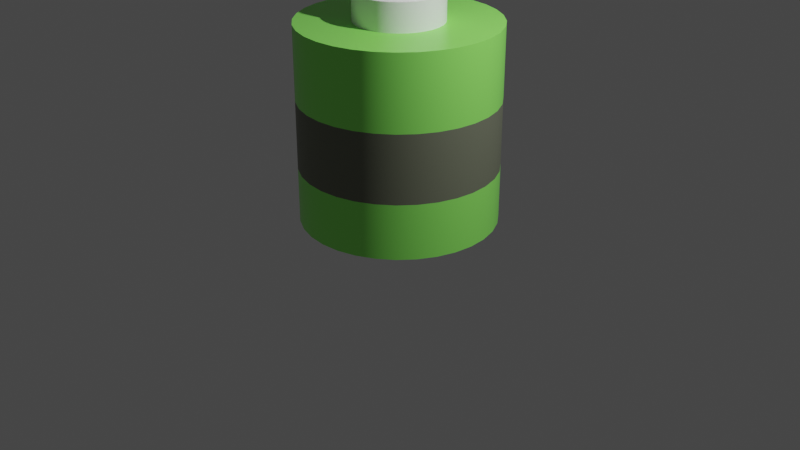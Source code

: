 # Source: Sanitizer.blend  (saved by Blender 3.3.6; exported with 4.5.12 LTS)
import bpy
from mathutils import Matrix  # noqa: F401  (used for matrix-valued properties, if any)

bpy.ops.wm.read_factory_settings(use_empty=True)
scene = bpy.context.scene
scene.name = 'Scene'

# ---- collections
col_collection = bpy.data.collections.new('Collection'); scene.collection.children.link(col_collection)

# ---- materials (node trees are filled in below, after node groups)
mat_material_001 = bpy.data.materials.new('Material.001')
mat_material_001.use_transparent_shadow = False
mat_material_002 = bpy.data.materials.new('Material.002')
mat_material_002.use_transparent_shadow = False
mat_material_003 = bpy.data.materials.new('Material.003')
mat_material_003.use_transparent_shadow = False

# ---- node groups
ng_auto_smooth = bpy.data.node_groups.new('Auto Smooth', 'GeometryNodeTree')
_s = ng_auto_smooth.interface.new_socket(name='Geometry', in_out='OUTPUT', socket_type='NodeSocketGeometry')
_s = ng_auto_smooth.interface.new_socket(name='Geometry', in_out='INPUT', socket_type='NodeSocketGeometry')
_s = ng_auto_smooth.interface.new_socket(name='Angle', in_out='INPUT', socket_type='NodeSocketFloat')
_s.subtype = 'ANGLE'
_s.min_value = 0.0
_s.max_value = 3.142
ng_auto_smooth.is_modifier = True
_N = ng_auto_smooth.nodes; _L = ng_auto_smooth.links
n0 = _N.new('NodeGroupOutput'); n0.name = 'Group Output'; n0.location = (480, -100)
n1 = _N.new('NodeGroupInput'); n1.name = 'Group Input'; n1.location = (-420, -300)
n2 = _N.new('NodeGroupInput'); n2.name = 'Group Input.001'; n2.location = (-60, -100)
n3 = _N.new('GeometryNodeSetShadeSmooth'); n3.name = 'Set Shade Smooth'; n3.location = (120, -100)
n3.domain = 'EDGE'
n4 = _N.new('GeometryNodeSetShadeSmooth'); n4.name = 'Set Shade Smooth.001'; n4.location = (300, -100)
n5 = _N.new('GeometryNodeInputMeshEdgeAngle'); n5.name = 'Edge Angle'; n5.location = (-420, -220)
n6 = _N.new('GeometryNodeInputEdgeSmooth'); n6.name = 'Is Edge Smooth'; n6.location = (-60, -160)
n7 = _N.new('GeometryNodeInputShadeSmooth'); n7.name = 'Is Face Smooth'; n7.location = (-240, -340)
n8 = _N.new('FunctionNodeBooleanMath'); n8.name = 'Boolean Math'; n8.location = (-60, -220)
n9 = _N.new('FunctionNodeCompare'); n9.name = 'Compare'; n9.location = (-240, -180)
n9.operation = 'LESS_EQUAL'
_L.new(n5.outputs[0], n9.inputs[0])
_L.new(n4.outputs[0], n0.inputs[0])
_L.new(n1.outputs[1], n9.inputs[1])
_L.new(n9.outputs[0], n8.inputs[0])
_L.new(n7.outputs[0], n8.inputs[1])
_L.new(n2.outputs[0], n3.inputs[0])
_L.new(n6.outputs[0], n3.inputs[1])
_L.new(n3.outputs[0], n4.inputs[0])
_L.new(n8.outputs[0], n3.inputs[2])
n0.is_active_output = True

# ---- material node trees
mat_material_001.use_nodes = True; mat_material_001.node_tree.nodes.clear()
_N = mat_material_001.node_tree.nodes; _L = mat_material_001.node_tree.links
n0 = _N.new('ShaderNodeBsdfPrincipled'); n0.name = 'Principled BSDF'; n0.location = (10, 300)
n0.distribution = 'GGX'
n0.subsurface_method = 'RANDOM_WALK_SKIN'
n0.inputs[0].default_value = (0.1632, 0.177, 0.1247, 1.0)
n0.inputs[3].default_value = 1.45
n0.inputs[27].default_value = (0.0, 0.0, 0.0, 1.0)
n0.inputs[28].default_value = 1.0
n1 = _N.new('ShaderNodeOutputMaterial'); n1.name = 'Material Output'; n1.location = (300, 300)
_L.new(n0.outputs[0], n1.inputs[0])
n1.is_active_output = True
mat_material_002.use_nodes = True; mat_material_002.node_tree.nodes.clear()
_N = mat_material_002.node_tree.nodes; _L = mat_material_002.node_tree.links
n0 = _N.new('ShaderNodeBsdfPrincipled'); n0.name = 'Principled BSDF'; n0.location = (10, 300)
n0.distribution = 'GGX'
n0.subsurface_method = 'RANDOM_WALK_SKIN'
n0.inputs[0].default_value = (0.3029, 1.0, 0.1481, 1.0)
n0.inputs[2].default_value = 0.3624
n0.inputs[3].default_value = 1.45
n0.inputs[27].default_value = (0.0, 0.0, 0.0, 1.0)
n0.inputs[28].default_value = 1.0
n1 = _N.new('ShaderNodeOutputMaterial'); n1.name = 'Material Output'; n1.location = (300, 300)
_L.new(n0.outputs[0], n1.inputs[0])
n1.is_active_output = True
mat_material_003.use_nodes = True; mat_material_003.node_tree.nodes.clear()
_N = mat_material_003.node_tree.nodes; _L = mat_material_003.node_tree.links
n0 = _N.new('ShaderNodeBsdfPrincipled'); n0.name = 'Principled BSDF'; n0.location = (10, 300)
n0.distribution = 'GGX'
n0.subsurface_method = 'RANDOM_WALK_SKIN'
n0.inputs[0].default_value = (1.0, 1.0, 1.0, 1.0)
n0.inputs[2].default_value = 0.3257
n0.inputs[3].default_value = 1.45
n0.inputs[27].default_value = (0.0, 0.0, 0.0, 1.0)
n0.inputs[28].default_value = 1.0
n1 = _N.new('ShaderNodeOutputMaterial'); n1.name = 'Material Output'; n1.location = (300, 300)
_L.new(n0.outputs[0], n1.inputs[0])
n1.is_active_output = True

# ---- world
world_world = bpy.data.worlds.new('World'); scene.world = world_world
world_world.use_nodes = True; world_world.node_tree.nodes.clear()
_N = world_world.node_tree.nodes; _L = world_world.node_tree.links
n0 = _N.new('ShaderNodeOutputWorld'); n0.name = 'World Output'; n0.location = (300, 300)
n1 = _N.new('ShaderNodeBackground'); n1.name = 'Background'; n1.location = (10, 300)
n1.inputs[0].default_value = (0.05088, 0.05088, 0.05088, 1.0)
_L.new(n1.outputs[0], n0.inputs[0])
n0.is_active_output = True
world_world.color = (0.05088, 0.05088, 0.05088)
world_world.use_sun_shadow = False
world_world.sun_shadow_jitter_overblur = 0.0

# ---- cameras
cam_camera = bpy.data.cameras.new('Camera')
cam_camera.clip_end = 100.0
cam_camera.ortho_scale = 7.314

# ---- lights
light_light = bpy.data.lights.new('Light', 'POINT')
light_light.transmission_factor = 0.0
light_light.energy = 1000.0
light_light.shadow_soft_size = 0.1
light_light.shadow_maximum_resolution = 0.006
light_light.use_absolute_resolution = True

# ---- meshes
me_cylinder = bpy.data.meshes.new('Cylinder')
me_cylinder.from_pydata([(0.0, 1.0, -1.0), (-7.061e-08, 0.4452, 1.0), (0.1951, 0.9808, -1.0), (0.08686, 0.4367, 1.0), (0.3827, 0.9239, -1.0), (0.1704, 0.4113, 1.0), (0.5556, 0.8315, -1.0), (0.2474, 0.3702, 1.0), (0.7071, 0.7071, -1.0), (0.3148, 0.3148, 1.0), (0.8315, 0.5556, -1.0), (0.3702, 0.2474, 1.0), (0.9239, 0.3827, -1.0), (0.4113, 0.1704, 1.0), (0.9808, 0.1951, -1.0), (0.4367, 0.08686, 1.0), (1.0, -4.371e-08, -1.0), (0.4452, -2.71e-08, 1.0), (0.9808, -0.1951, -1.0), (0.4367, -0.08686, 1.0), (0.9239, -0.3827, -1.0), (0.4113, -0.1704, 1.0), (0.8315, -0.5556, -1.0), (0.3702, -0.2474, 1.0), (0.7071, -0.7071, -1.0), (0.3148, -0.3148, 1.0), (0.5556, -0.8315, -1.0), (0.2474, -0.3702, 1.0), (0.3827, -0.9239, -1.0), (0.1704, -0.4113, 1.0), (0.1951, -0.9808, -1.0), (0.08686, -0.4367, 1.0), (-8.742e-08, -1.0, -1.0), (-5.42e-08, -0.4452, 1.0), (-0.1951, -0.9808, -1.0), (-0.08686, -0.4367, 1.0), (-0.3827, -0.9239, -1.0), (-0.1704, -0.4113, 1.0), (-0.5556, -0.8315, -1.0), (-0.2474, -0.3702, 1.0), (-0.7071, -0.7071, -1.0), (-0.3148, -0.3148, 1.0), (-0.8315, -0.5556, -1.0), (-0.3702, -0.2474, 1.0), (-0.9239, -0.3827, -1.0), (-0.4113, -0.1704, 1.0), (-0.9808, -0.1951, -1.0), (-0.4367, -0.08686, 1.0), (-1.0, 1.192e-08, -1.0), (-0.4452, 1.192e-08, 1.0), (-0.9808, 0.1951, -1.0), (-0.4367, 0.08686, 1.0), (-0.9239, 0.3827, -1.0), (-0.4113, 0.1704, 1.0), (-0.8315, 0.5556, -1.0), (-0.3702, 0.2474, 1.0), (-0.7071, 0.7071, -1.0), (-0.3148, 0.3148, 1.0), (-0.5556, 0.8315, -1.0), (-0.2474, 0.3702, 1.0), (-0.3827, 0.9239, -1.0), (-0.1704, 0.4113, 1.0), (-0.1951, 0.9808, -1.0), (-0.08686, 0.4367, 1.0), (0.1951, 0.9808, 1.0), (0.0, 1.0, 1.0), (0.3827, 0.9239, 1.0), (0.5556, 0.8315, 1.0), (0.7071, 0.7071, 1.0), (0.8315, 0.5556, 1.0), (0.9239, 0.3827, 1.0), (0.9808, 0.1951, 1.0), (1.0, -4.371e-08, 1.0), (0.9808, -0.1951, 1.0), (0.9239, -0.3827, 1.0), (0.8315, -0.5556, 1.0), (0.7071, -0.7071, 1.0), (0.5556, -0.8315, 1.0), (0.3827, -0.9239, 1.0), (0.1951, -0.9808, 1.0), (-8.742e-08, -1.0, 1.0), (-0.1951, -0.9808, 1.0), (-0.3827, -0.9239, 1.0), (-0.5556, -0.8315, 1.0), (-0.7071, -0.7071, 1.0), (-0.8315, -0.5556, 1.0), (-0.9239, -0.3827, 1.0), (-0.9808, -0.1951, 1.0), (-1.0, 1.192e-08, 1.0), (-0.9808, 0.1951, 1.0), (-0.9239, 0.3827, 1.0), (-0.8315, 0.5556, 1.0), (-0.7071, 0.7071, 1.0), (-0.5556, 0.8315, 1.0), (-0.3827, 0.9239, 1.0), (-0.1951, 0.9808, 1.0), (0.08686, 0.4367, 1.285), (-6.759e-08, 0.4452, 1.285), (0.1704, 0.4113, 1.285), (0.2474, 0.3702, 1.285), (0.3148, 0.3148, 1.285), (0.3702, 0.2474, 1.285), (0.4113, 0.1704, 1.285), (0.4367, 0.08686, 1.285), (0.4452, -2.71e-08, 1.285), (0.4367, -0.08686, 1.285), (0.4113, -0.1704, 1.285), (0.3702, -0.2474, 1.285), (0.3148, -0.3148, 1.285), (0.2474, -0.3702, 1.285), (0.1704, -0.4113, 1.285), (0.08686, -0.4367, 1.285), (-5.118e-08, -0.4452, 1.285), (-0.08686, -0.4367, 1.285), (-0.1704, -0.4113, 1.285), (-0.2474, -0.3702, 1.285), (-0.3148, -0.3148, 1.285), (-0.3702, -0.2474, 1.285), (-0.4113, -0.1704, 1.285), (-0.4367, -0.08686, 1.285), (-0.4452, 1.192e-08, 1.285), (-0.4367, 0.08686, 1.285), (-0.4113, 0.1704, 1.285), (-0.3702, 0.2474, 1.285), (-0.3148, 0.3148, 1.285), (-0.2474, 0.3702, 1.285), (-0.1704, 0.4113, 1.285), (-0.08686, 0.4367, 1.285), (0.0673, 0.3383, 1.285), (-5.342e-08, 0.345, 1.285), (0.132, 0.3187, 1.285), (0.1917, 0.2868, 1.285), (0.2439, 0.2439, 1.285), (0.2868, 0.1917, 1.285), (0.3187, 0.132, 1.285), (0.3383, 0.0673, 1.285), (0.345, -2.058e-08, 1.285), (0.3383, -0.0673, 1.285), (0.3187, -0.132, 1.285), (0.2868, -0.1917, 1.285), (0.2439, -0.2439, 1.285), (0.1917, -0.2868, 1.285), (0.132, -0.3187, 1.285), (0.0673, -0.3383, 1.285), (-4.07e-08, -0.345, 1.285), (-0.0673, -0.3383, 1.285), (-0.132, -0.3187, 1.285), (-0.1917, -0.2868, 1.285), (-0.2439, -0.2439, 1.285), (-0.2868, -0.1917, 1.285), (-0.3187, -0.132, 1.285), (-0.3383, -0.0673, 1.285), (-0.345, 9.659e-09, 1.285), (-0.3383, 0.0673, 1.285), (-0.3187, 0.132, 1.285), (-0.2868, 0.1917, 1.285), (-0.2439, 0.2439, 1.285), (-0.1917, 0.2868, 1.285), (-0.132, 0.3187, 1.285), (-0.0673, 0.3383, 1.285), (0.03397, 0.1708, 1.62), (-9.194e-08, 0.1741, 1.62), (0.06663, 0.1609, 1.62), (0.09674, 0.1448, 1.62), (0.1231, 0.1231, 1.62), (0.1448, 0.09674, 1.62), (0.1609, 0.06663, 1.62), (0.1708, 0.03397, 1.62), (0.1741, -1.036e-07, 1.62), (0.1708, -0.03397, 1.62), (0.1609, -0.06663, 1.62), (0.1448, -0.09674, 1.62), (0.1231, -0.1231, 1.62), (0.09674, -0.1448, 1.62), (0.06663, -0.1609, 1.62), (0.03397, -0.1708, 1.62), (-5.098e-08, -0.1741, 1.62), (-0.03397, -0.1708, 1.62), (-0.06663, -0.1609, 1.62), (-0.09674, -0.1448, 1.62), (-0.1231, -0.1231, 1.62), (-0.1448, -0.09674, 1.62), (-0.1609, -0.06663, 1.62), (-0.1708, -0.03397, 1.62), (-0.1741, 3.126e-09, 1.62), (-0.1708, 0.03397, 1.62), (-0.1609, 0.06663, 1.62), (-0.1448, 0.09674, 1.62), (-0.1231, 0.1231, 1.62), (-0.09674, 0.1448, 1.62), (-0.06663, 0.1609, 1.62), (-0.03397, 0.1708, 1.62), (0.05493, 0.2762, 1.62), (-4.326e-08, 0.2816, 1.62), (0.1078, 0.2601, 1.62), (0.1564, 0.2341, 1.62), (0.1991, 0.1991, 1.62), (0.2341, 0.1564, 1.62), (0.2601, 0.1078, 1.62), (0.2762, 0.05493, 1.62), (0.2816, -1.834e-08, 1.62), (0.2762, -0.05493, 1.62), (0.2601, -0.1078, 1.62), (0.2341, -0.1564, 1.62), (0.1991, -0.1991, 1.62), (0.1564, -0.2341, 1.62), (0.1078, -0.2601, 1.62), (0.05493, -0.2762, 1.62), (-3.288e-08, -0.2816, 1.62), (-0.05493, -0.2762, 1.62), (-0.1078, -0.2601, 1.62), (-0.1564, -0.2341, 1.62), (-0.1991, -0.1991, 1.62), (-0.2341, -0.1564, 1.62), (-0.2601, -0.1078, 1.62), (-0.2762, -0.05493, 1.62), (-0.2816, 6.344e-09, 1.62), (-0.2762, 0.05493, 1.62), (-0.2601, 0.1078, 1.62), (-0.2341, 0.1564, 1.62), (-0.1991, 0.1991, 1.62), (-0.1564, 0.2341, 1.62), (-0.1078, 0.2601, 1.62), (-0.05493, 0.2762, 1.62), (0.03397, 0.1708, 2.014), (-9.194e-08, 0.1741, 2.014), (0.06663, 0.1609, 2.014), (0.09674, 0.1448, 2.014), (0.1231, 0.1231, 2.014), (0.1448, 0.09674, 2.014), (0.1609, 0.06663, 2.014), (0.1708, 0.03397, 2.014), (0.1741, -1.036e-07, 2.014), (0.1708, -0.03397, 2.014), (0.1609, -0.06663, 2.014), (0.1448, -0.09674, 2.014), (0.1231, -0.1231, 2.014), (0.09674, -0.1448, 2.014), (0.06663, -0.1609, 2.014), (0.03397, -0.1708, 2.014), (-5.098e-08, -0.1741, 2.014), (-0.03397, -0.1708, 2.014), (-0.06663, -0.1609, 2.014), (-0.09674, -0.1448, 2.014), (-0.1231, -0.1231, 2.014), (-0.1448, -0.09674, 2.014), (-0.1609, -0.06663, 2.014), (-0.1708, -0.03397, 2.014), (-0.1741, 3.126e-09, 2.014), (-0.1708, 0.03397, 2.014), (-0.1609, 0.06663, 2.014), (-0.1448, 0.09674, 2.014), (-0.1231, 0.1231, 2.014), (-0.09674, 0.1448, 2.014), (-0.06663, 0.1609, 2.014), (-0.03397, 0.1708, 2.014), (0.03397, 0.1708, 2.117), (-9.194e-08, 0.1741, 2.117), (0.06663, 0.1609, 2.117), (0.09674, 0.1448, 2.117), (0.1231, 0.1231, 2.117), (0.1448, 0.09674, 2.117), (0.1609, 0.06663, 2.117), (0.1708, 0.03397, 2.117), (0.1741, -1.036e-07, 2.117), (0.1708, -0.03397, 2.117), (0.1609, -0.06663, 2.117), (0.1448, -0.09674, 2.117), (0.1231, -0.1231, 2.117), (0.09674, -0.1448, 2.117), (0.06663, -0.1609, 2.117), (0.03397, -0.1708, 2.117), (-5.098e-08, -0.1741, 2.117), (-0.03397, -0.1708, 2.117), (-0.06663, -0.1609, 2.117), (-0.09674, -0.1448, 2.117), (-0.1231, -0.1231, 2.117), (-0.1448, -0.09674, 2.117), (-0.1609, -0.06663, 2.117), (-0.1708, -0.03397, 2.117), (-0.1741, 3.126e-09, 2.117), (-0.1708, 0.03397, 2.117), (-0.1609, 0.06663, 2.117), (-0.1448, 0.09674, 2.117), (-0.1231, 0.1231, 2.117), (-0.09674, 0.1448, 2.117), (-0.06663, 0.1609, 2.117), (-0.03397, 0.1708, 2.117), (0.09674, -0.1448, 2.014), (0.1231, -0.1231, 2.014), (0.06663, -0.1609, 2.014), (0.03397, -0.1708, 2.014), (-5.098e-08, -0.1741, 2.014), (-0.03397, -0.1708, 2.014), (-0.06663, -0.1609, 2.014), (-0.09674, -0.1448, 2.014), (0.09674, -0.1448, 2.117), (0.1231, -0.1231, 2.117), (0.06663, -0.1609, 2.117), (0.03397, -0.1708, 2.117), (-5.098e-08, -0.1741, 2.117), (-0.03397, -0.1708, 2.117), (-0.06663, -0.1609, 2.117), (-0.09674, -0.1448, 2.117), (0.09674, -1.206, 2.014), (0.1231, -1.184, 2.014), (0.06663, -1.222, 2.014), (0.03397, -1.232, 2.014), (-5.098e-08, -1.235, 2.014), (-0.03397, -1.232, 2.014), (-0.06663, -1.222, 2.014), (-0.09674, -1.206, 2.014), (0.09674, -1.206, 2.117), (0.1231, -1.184, 2.117), (0.06663, -1.222, 2.117), (0.03397, -1.232, 2.117), (-5.098e-08, -1.235, 2.117), (-0.03397, -1.232, 2.117), (-0.06663, -1.222, 2.117), (-0.09674, -1.206, 2.117), (0.0, 1.0, -0.4391), (0.1951, 0.9808, -0.4391), (0.3827, 0.9239, -0.4391), (0.5556, 0.8315, -0.4391), (0.7071, 0.7071, -0.4391), (0.8315, 0.5556, -0.4391), (0.9239, 0.3827, -0.4391), (0.9808, 0.1951, -0.4391), (1.0, -4.371e-08, -0.4391), (0.9808, -0.1951, -0.4391), (0.9239, -0.3827, -0.4391), (0.8315, -0.5556, -0.4391), (0.7071, -0.7071, -0.4391), (0.5556, -0.8315, -0.4391), (0.3827, -0.9239, -0.4391), (0.1951, -0.9808, -0.4391), (-8.742e-08, -1.0, -0.4391), (-0.1951, -0.9808, -0.4391), (-0.3827, -0.9239, -0.4391), (-0.5556, -0.8315, -0.4391), (-0.7071, -0.7071, -0.4391), (-0.8315, -0.5556, -0.4391), (-0.9239, -0.3827, -0.4391), (-0.9808, -0.1951, -0.4391), (-1.0, 1.192e-08, -0.4391), (-0.9808, 0.1951, -0.4391), (-0.9239, 0.3827, -0.4391), (-0.8315, 0.5556, -0.4391), (-0.7071, 0.7071, -0.4391), (-0.5556, 0.8315, -0.4391), (-0.3827, 0.9239, -0.4391), (-0.1951, 0.9808, -0.4391), (0.0, 1.0, 0.2512), (0.1951, 0.9808, 0.2512), (0.3827, 0.9239, 0.2512), (0.5556, 0.8315, 0.2512), (0.7071, 0.7071, 0.2512), (0.8315, 0.5556, 0.2512), (0.9239, 0.3827, 0.2512), (0.9808, 0.1951, 0.2512), (1.0, -4.371e-08, 0.2512), (0.9808, -0.1951, 0.2512), (0.9239, -0.3827, 0.2512), (0.8315, -0.5556, 0.2512), (0.7071, -0.7071, 0.2512), (0.5556, -0.8315, 0.2512), (0.3827, -0.9239, 0.2512), (0.1951, -0.9808, 0.2512), (-8.742e-08, -1.0, 0.2512), (-0.1951, -0.9808, 0.2512), (-0.3827, -0.9239, 0.2512), (-0.5556, -0.8315, 0.2512), (-0.7071, -0.7071, 0.2512), (-0.8315, -0.5556, 0.2512), (-0.9239, -0.3827, 0.2512), (-0.9808, -0.1951, 0.2512), (-1.0, 1.192e-08, 0.2512), (-0.9808, 0.1951, 0.2512), (-0.9239, 0.3827, 0.2512), (-0.8315, 0.5556, 0.2512), (-0.7071, 0.7071, 0.2512), (-0.5556, 0.8315, 0.2512), (-0.3827, 0.9239, 0.2512), (-0.1951, 0.9808, 0.2512)], [], [(352, 65, 64, 353), (353, 64, 66, 354), (354, 66, 67, 355), (355, 67, 68, 356), (356, 68, 69, 357), (357, 69, 70, 358), (358, 70, 71, 359), (359, 71, 72, 360), (360, 72, 73, 361), (361, 73, 74, 362), (362, 74, 75, 363), (363, 75, 76, 364), (364, 76, 77, 365), (365, 77, 78, 366), (366, 78, 79, 367), (367, 79, 80, 368), (368, 80, 81, 369), (369, 81, 82, 370), (370, 82, 83, 371), (371, 83, 84, 372), (372, 84, 85, 373), (373, 85, 86, 374), (374, 86, 87, 375), (375, 87, 88, 376), (376, 88, 89, 377), (377, 89, 90, 378), (378, 90, 91, 379), (379, 91, 92, 380), (380, 92, 93, 381), (381, 93, 94, 382), (33, 31, 111, 112), (382, 94, 95, 383), (383, 95, 65, 352), (0, 2, 4, 6, 8, 10, 12, 14, 16, 18, 20, 22, 24, 26, 28, 30, 32, 34, 36, 38, 40, 42, 44, 46, 48, 50, 52, 54, 56, 58, 60, 62), (1, 3, 64, 65), (3, 5, 66, 64), (5, 7, 67, 66), (7, 9, 68, 67), (9, 11, 69, 68), (11, 13, 70, 69), (13, 15, 71, 70), (15, 17, 72, 71), (17, 19, 73, 72), (19, 21, 74, 73), (21, 23, 75, 74), (23, 25, 76, 75), (25, 27, 77, 76), (27, 29, 78, 77), (29, 31, 79, 78), (31, 33, 80, 79), (33, 35, 81, 80), (35, 37, 82, 81), (37, 39, 83, 82), (39, 41, 84, 83), (41, 43, 85, 84), (43, 45, 86, 85), (45, 47, 87, 86), (47, 49, 88, 87), (49, 51, 89, 88), (51, 53, 90, 89), (53, 55, 91, 90), (55, 57, 92, 91), (57, 59, 93, 92), (59, 61, 94, 93), (61, 63, 95, 94), (63, 1, 65, 95), (115, 114, 146, 147), (7, 5, 98, 99), (61, 59, 125, 126), (35, 33, 112, 113), (9, 7, 99, 100), (63, 61, 126, 127), (37, 35, 113, 114), (11, 9, 100, 101), (1, 63, 127, 97), (39, 37, 114, 115), (13, 11, 101, 102), (41, 39, 115, 116), (15, 13, 102, 103), (43, 41, 116, 117), (17, 15, 103, 104), (45, 43, 117, 118), (19, 17, 104, 105), (47, 45, 118, 119), (21, 19, 105, 106), (49, 47, 119, 120), (23, 21, 106, 107), (51, 49, 120, 121), (25, 23, 107, 108), (53, 51, 121, 122), (27, 25, 108, 109), (55, 53, 122, 123), (29, 27, 109, 110), (3, 1, 97, 96), (57, 55, 123, 124), (31, 29, 110, 111), (5, 3, 96, 98), (59, 57, 124, 125), (136, 135, 199, 200), (102, 101, 133, 134), (116, 115, 147, 148), (103, 102, 134, 135), (117, 116, 148, 149), (104, 103, 135, 136), (118, 117, 149, 150), (105, 104, 136, 137), (119, 118, 150, 151), (106, 105, 137, 138), (120, 119, 151, 152), (107, 106, 138, 139), (121, 120, 152, 153), (108, 107, 139, 140), (122, 121, 153, 154), (109, 108, 140, 141), (123, 122, 154, 155), (110, 109, 141, 142), (96, 97, 129, 128), (124, 123, 155, 156), (111, 110, 142, 143), (98, 96, 128, 130), (125, 124, 156, 157), (112, 111, 143, 144), (99, 98, 130, 131), (126, 125, 157, 158), (113, 112, 144, 145), (100, 99, 131, 132), (127, 126, 158, 159), (114, 113, 145, 146), (101, 100, 132, 133), (97, 127, 159, 129), (175, 174, 238, 239), (150, 149, 213, 214), (137, 136, 200, 201), (151, 150, 214, 215), (138, 137, 201, 202), (152, 151, 215, 216), (139, 138, 202, 203), (153, 152, 216, 217), (140, 139, 203, 204), (154, 153, 217, 218), (141, 140, 204, 205), (155, 154, 218, 219), (142, 141, 205, 206), (128, 129, 193, 192), (156, 155, 219, 220), (143, 142, 206, 207), (130, 128, 192, 194), (157, 156, 220, 221), (144, 143, 207, 208), (131, 130, 194, 195), (158, 157, 221, 222), (145, 144, 208, 209), (132, 131, 195, 196), (159, 158, 222, 223), (146, 145, 209, 210), (133, 132, 196, 197), (129, 159, 223, 193), (147, 146, 210, 211), (134, 133, 197, 198), (148, 147, 211, 212), (135, 134, 198, 199), (149, 148, 212, 213), (161, 160, 192, 193), (160, 162, 194, 192), (162, 163, 195, 194), (163, 164, 196, 195), (164, 165, 197, 196), (165, 166, 198, 197), (166, 167, 199, 198), (167, 168, 200, 199), (168, 169, 201, 200), (169, 170, 202, 201), (170, 171, 203, 202), (171, 172, 204, 203), (172, 173, 205, 204), (173, 174, 206, 205), (174, 175, 207, 206), (175, 176, 208, 207), (176, 177, 209, 208), (177, 178, 210, 209), (178, 179, 211, 210), (179, 180, 212, 211), (180, 181, 213, 212), (181, 182, 214, 213), (182, 183, 215, 214), (183, 184, 216, 215), (184, 185, 217, 216), (185, 186, 218, 217), (186, 187, 219, 218), (187, 188, 220, 219), (188, 189, 221, 220), (189, 190, 222, 221), (190, 191, 223, 222), (191, 161, 193, 223), (239, 238, 290, 291), (162, 160, 224, 226), (189, 188, 252, 253), (176, 175, 239, 240), (163, 162, 226, 227), (190, 189, 253, 254), (177, 176, 240, 241), (164, 163, 227, 228), (191, 190, 254, 255), (178, 177, 241, 242), (165, 164, 228, 229), (161, 191, 255, 225), (179, 178, 242, 243), (166, 165, 229, 230), (180, 179, 243, 244), (167, 166, 230, 231), (181, 180, 244, 245), (168, 167, 231, 232), (182, 181, 245, 246), (169, 168, 232, 233), (183, 182, 246, 247), (170, 169, 233, 234), (184, 183, 247, 248), (171, 170, 234, 235), (185, 184, 248, 249), (172, 171, 235, 236), (186, 185, 249, 250), (173, 172, 236, 237), (187, 186, 250, 251), (174, 173, 237, 238), (160, 161, 225, 224), (188, 187, 251, 252), (256, 257, 287, 286, 285, 284, 283, 282, 281, 280, 279, 278, 277, 276, 275, 274, 273, 272, 271, 270, 269, 268, 267, 266, 265, 264, 263, 262, 261, 260, 259, 258), (224, 225, 257, 256), (252, 251, 283, 284), (272, 273, 301, 300), (226, 224, 256, 258), (253, 252, 284, 285), (238, 237, 288, 290), (227, 226, 258, 259), (254, 253, 285, 286), (271, 272, 300, 299), (228, 227, 259, 260), (255, 254, 286, 287), (237, 236, 289, 288), (229, 228, 260, 261), (225, 255, 287, 257), (270, 271, 299, 298), (230, 229, 261, 262), (244, 243, 275, 276), (231, 230, 262, 263), (245, 244, 276, 277), (232, 231, 263, 264), (246, 245, 277, 278), (233, 232, 264, 265), (247, 246, 278, 279), (234, 233, 265, 266), (248, 247, 279, 280), (235, 234, 266, 267), (249, 248, 280, 281), (236, 235, 267, 268), (250, 249, 281, 282), (243, 242, 294, 295), (251, 250, 282, 283), (294, 293, 309, 310), (301, 302, 318, 317), (293, 292, 308, 309), (300, 301, 317, 316), (292, 291, 307, 308), (299, 300, 316, 315), (291, 290, 306, 307), (273, 274, 302, 301), (236, 268, 297, 289), (240, 239, 291, 292), (274, 275, 303, 302), (241, 240, 292, 293), (275, 243, 295, 303), (268, 269, 296, 297), (242, 241, 293, 294), (269, 270, 298, 296), (306, 304, 312, 314), (307, 306, 314, 315), (308, 307, 315, 316), (309, 308, 316, 317), (310, 309, 317, 318), (311, 310, 318, 319), (304, 305, 313, 312), (303, 295, 311, 319), (302, 303, 319, 318), (295, 294, 310, 311), (289, 297, 313, 305), (297, 296, 312, 313), (288, 289, 305, 304), (296, 298, 314, 312), (290, 288, 304, 306), (298, 299, 315, 314), (62, 351, 320, 0), (60, 350, 351, 62), (58, 349, 350, 60), (56, 348, 349, 58), (54, 347, 348, 56), (52, 346, 347, 54), (50, 345, 346, 52), (48, 344, 345, 50), (46, 343, 344, 48), (44, 342, 343, 46), (42, 341, 342, 44), (40, 340, 341, 42), (38, 339, 340, 40), (36, 338, 339, 38), (34, 337, 338, 36), (32, 336, 337, 34), (30, 335, 336, 32), (28, 334, 335, 30), (26, 333, 334, 28), (24, 332, 333, 26), (22, 331, 332, 24), (20, 330, 331, 22), (18, 329, 330, 20), (16, 328, 329, 18), (14, 327, 328, 16), (12, 326, 327, 14), (10, 325, 326, 12), (8, 324, 325, 10), (6, 323, 324, 8), (4, 322, 323, 6), (2, 321, 322, 4), (0, 320, 321, 2), (351, 383, 352, 320), (350, 382, 383, 351), (349, 381, 382, 350), (348, 380, 381, 349), (347, 379, 380, 348), (346, 378, 379, 347), (345, 377, 378, 346), (344, 376, 377, 345), (343, 375, 376, 344), (342, 374, 375, 343), (341, 373, 374, 342), (340, 372, 373, 341), (339, 371, 372, 340), (338, 370, 371, 339), (337, 369, 370, 338), (336, 368, 369, 337), (335, 367, 368, 336), (334, 366, 367, 335), (333, 365, 366, 334), (332, 364, 365, 333), (331, 363, 364, 332), (330, 362, 363, 331), (329, 361, 362, 330), (328, 360, 361, 329), (327, 359, 360, 328), (326, 358, 359, 327), (325, 357, 358, 326), (324, 356, 357, 325), (323, 355, 356, 324), (322, 354, 355, 323), (321, 353, 354, 322), (320, 352, 353, 321)])
me_cylinder.polygons.foreach_set('use_smooth', [True] * 354)
me_cylinder.polygons.foreach_set('material_index', [1, 1, 1, 1, 1, 1, 1, 1, 1, 1, 1, 1, 1, 1, 1, 1, 1, 1, 1, 1, 1, 1, 1, 1, 1, 1, 1, 1, 1, 1, 2, 1, 1, 1, 1, 1, 1, 1, 1, 1, 1, 1, 1, 1, 1, 1, 1, 1, 1, 1, 1, 1, 1, 1, 1, 1, 1, 1, 1, 1, 1, 1, 1, 1, 1, 1, 2, 2, 2, 2, 2, 2, 2, 2, 2, 2, 2, 2, 2, 2, 2, 2, 2, 2, 2, 2, 2, 2, 2, 2, 2, 2, 2, 2, 2, 2, 2, 2, 2, 2, 2, 2, 2, 2, 2, 2, 2, 2, 2, 2, 2, 2, 2, 2, 2, 2, 2, 2, 2, 2, 2, 2, 2, 2, 2, 2, 2, 2, 2, 2, 2, 2, 2, 2, 2, 2, 2, 2, 2, 2, 2, 2, 2, 2, 2, 2, 2, 2, 2, 2, 2, 2, 2, 2, 2, 2, 2, 2, 2, 2, 2, 2, 2, 2, 2, 2, 2, 2, 2, 2, 2, 2, 2, 2, 2, 2, 2, 2, 2, 2, 2, 2, 2, 2, 2, 2, 2, 2, 2, 2, 2, 2, 2, 2, 0, 2, 2, 2, 2, 2, 2, 2, 2, 2, 2, 2, 2, 2, 2, 2, 2, 2, 2, 2, 2, 2, 2, 2, 2, 2, 2, 2, 2, 2, 2, 2, 2, 2, 2, 0, 2, 2, 0, 2, 2, 0, 2, 2, 0, 2, 2, 0, 2, 2, 2, 2, 2, 2, 2, 2, 2, 2, 2, 2, 2, 2, 0, 2, 0, 2, 0, 2, 0, 2, 0, 0, 0, 0, 0, 0, 0, 0, 0, 0, 2, 2, 2, 2, 2, 2, 2, 2, 2, 0, 2, 2, 0, 2, 0, 2, 1, 1, 1, 1, 1, 1, 1, 1, 1, 1, 1, 1, 1, 1, 1, 1, 1, 1, 1, 1, 1, 1, 1, 1, 1, 1, 1, 1, 1, 1, 1, 1, 0, 0, 0, 0, 0, 0, 0, 0, 0, 0, 0, 0, 0, 0, 0, 0, 0, 0, 0, 0, 0, 0, 0, 0, 0, 0, 0, 0, 0, 0, 0, 0])
_uv = me_cylinder.uv_layers.new(name='UVMap')
_uv.uv.foreach_set('vector', [1.0, 0.8336, 1.0, 1.0, 0.9688, 1.0, 0.9688, 0.8336, 0.9688, 0.8336, 0.9688, 1.0, 0.9375, 1.0, 0.9375, 0.8336, 0.9375, 0.8336, 0.9375, 1.0, 0.9062, 1.0, 0.9062, 0.8336, 0.9062, 0.8336, 0.9062, 1.0, 0.875, 1.0, 0.875, 0.8336, 0.875, 0.8336, 0.875, 1.0, 0.8438, 1.0, 0.8438, 0.8336, 0.8438, 0.8336, 0.8438, 1.0, 0.8125, 1.0, 0.8125, 0.8336, 0.8125, 0.8336, 0.8125, 1.0, 0.7812, 1.0, 0.7812, 0.8336, 0.7812, 0.8336, 0.7812, 1.0, 0.75, 1.0, 0.75, 0.8336, 0.75, 0.8336, 0.75, 1.0, 0.7188, 1.0, 0.7188, 0.8336, 0.7188, 0.8336, 0.7188, 1.0, 0.6875, 1.0, 0.6875, 0.8336, 0.6875, 0.8336, 0.6875, 1.0, 0.6562, 1.0, 0.6562, 0.8336, 0.6562, 0.8336, 0.6562, 1.0, 0.625, 1.0, 0.625, 0.8336, 0.625, 0.8336, 0.625, 1.0, 0.5938, 1.0, 0.5938, 0.8336, 0.5938, 0.8336, 0.5938, 1.0, 0.5625, 1.0, 0.5625, 0.8336, 0.5625, 0.8336, 0.5625, 1.0, 0.5312, 1.0, 0.5312, 0.8336, 0.5312, 0.8336, 0.5312, 1.0, 0.5, 1.0, 0.5, 0.8336, 0.5, 0.8336, 0.5, 1.0, 0.4688, 1.0, 0.4688, 0.8336, 0.4688, 0.8336, 0.4688, 1.0, 0.4375, 1.0, 0.4375, 0.8336, 0.4375, 0.8336, 0.4375, 1.0, 0.4062, 1.0, 0.4062, 0.8336, 0.4062, 0.8336, 0.4062, 1.0, 0.375, 1.0, 0.375, 0.8336, 0.375, 0.8336, 0.375, 1.0, 0.3438, 1.0, 0.3438, 0.8336, 0.3438, 0.8336, 0.3438, 1.0, 0.3125, 1.0, 0.3125, 0.8336, 0.3125, 0.8336, 0.3125, 1.0, 0.2812, 1.0, 0.2812, 0.8336, 0.2812, 0.8336, 0.2812, 1.0, 0.25, 1.0, 0.25, 0.8336, 0.25, 0.8336, 0.25, 1.0, 0.2188, 1.0, 0.2188, 0.8336, 0.2188, 0.8336, 0.2188, 1.0, 0.1875, 1.0, 0.1875, 0.8336, 0.1875, 0.8336, 0.1875, 1.0, 0.1562, 1.0, 0.1562, 0.8336, 0.1562, 0.8336, 0.1562, 1.0, 0.125, 1.0, 0.125, 0.8336, 0.125, 0.8336, 0.125, 1.0, 0.09375, 1.0, 0.09375, 0.8336, 0.09375, 0.8336, 0.09375, 1.0, 0.0625, 1.0, 0.0625, 0.8336, 0.25, 0.1431, 0.2708, 0.1452, 0.2708, 0.1452, 0.25, 0.1431, 0.0625, 0.8336, 0.0625, 1.0, 0.03125, 1.0, 0.03125, 0.8336, 0.03125, 0.8336, 0.03125, 1.0, 0.0, 1.0, 0.0, 0.8336, 0.75, 0.49, 0.7968, 0.4854, 0.8418, 0.4717, 0.8833, 0.4496, 0.9197, 0.4197, 0.9496, 0.3833, 0.9717, 0.3418, 0.9854, 0.2968, 0.99, 0.25, 0.9854, 0.2032, 0.9717, 0.1582, 0.9496, 0.1167, 0.9197, 0.08029, 0.8833, 0.05045, 0.8418, 0.02827, 0.7968, 0.01461, 0.75, 0.01, 0.7032, 0.01461, 0.6582, 0.02827, 0.6167, 0.05045, 0.5803, 0.08029, 0.5504, 0.1167, 0.5283, 0.1582, 0.5146, 0.2032, 0.51, 0.25, 0.5146, 0.2968, 0.5283, 0.3418, 0.5504, 0.3833, 0.5803, 0.4197, 0.6167, 0.4496, 0.6582, 0.4717, 0.7032, 0.4854, 0.25, 0.3569, 0.2708, 0.3548, 0.2968, 0.4854, 0.25, 0.49, 0.2708, 0.3548, 0.2909, 0.3487, 0.3418, 0.4717, 0.2968, 0.4854, 0.2909, 0.3487, 0.3094, 0.3388, 0.3833, 0.4496, 0.3418, 0.4717, 0.3094, 0.3388, 0.3256, 0.3256, 0.4197, 0.4197, 0.3833, 0.4496, 0.3256, 0.3256, 0.3388, 0.3094, 0.4496, 0.3833, 0.4197, 0.4197, 0.3388, 0.3094, 0.3487, 0.2909, 0.4717, 0.3418, 0.4496, 0.3833, 0.3487, 0.2909, 0.3548, 0.2708, 0.4854, 0.2968, 0.4717, 0.3418, 0.3548, 0.2708, 0.3569, 0.25, 0.49, 0.25, 0.4854, 0.2968, 0.3569, 0.25, 0.3548, 0.2292, 0.4854, 0.2032, 0.49, 0.25, 0.3548, 0.2292, 0.3487, 0.2091, 0.4717, 0.1582, 0.4854, 0.2032, 0.3487, 0.2091, 0.3388, 0.1906, 0.4496, 0.1167, 0.4717, 0.1582, 0.3388, 0.1906, 0.3256, 0.1744, 0.4197, 0.08029, 0.4496, 0.1167, 0.3256, 0.1744, 0.3094, 0.1612, 0.3833, 0.05045, 0.4197, 0.08029, 0.3094, 0.1612, 0.2909, 0.1513, 0.3418, 0.02827, 0.3833, 0.05045, 0.2909, 0.1513, 0.2708, 0.1452, 0.2968, 0.01461, 0.3418, 0.02827, 0.2708, 0.1452, 0.25, 0.1431, 0.25, 0.01, 0.2968, 0.01461, 0.25, 0.1431, 0.2292, 0.1452, 0.2032, 0.01461, 0.25, 0.01, 0.2292, 0.1452, 0.2091, 0.1513, 0.1582, 0.02827, 0.2032, 0.01461, 0.2091, 0.1513, 0.1906, 0.1612, 0.1167, 0.05045, 0.1582, 0.02827, 0.1906, 0.1612, 0.1744, 0.1744, 0.08029, 0.08029, 0.1167, 0.05045, 0.1744, 0.1744, 0.1612, 0.1906, 0.05045, 0.1167, 0.08029, 0.08029, 0.1612, 0.1906, 0.1513, 0.2091, 0.02827, 0.1582, 0.05045, 0.1167, 0.1513, 0.2091, 0.1452, 0.2292, 0.01461, 0.2032, 0.02827, 0.1582, 0.1452, 0.2292, 0.1431, 0.25, 0.01, 0.25, 0.01461, 0.2032, 0.1431, 0.25, 0.1452, 0.2708, 0.01461, 0.2968, 0.01, 0.25, 0.1452, 0.2708, 0.1513, 0.2909, 0.02827, 0.3418, 0.01461, 0.2968, 0.1513, 0.2909, 0.1612, 0.3094, 0.05045, 0.3833, 0.02827, 0.3418, 0.1612, 0.3094, 0.1744, 0.3256, 0.08029, 0.4197, 0.05045, 0.3833, 0.1744, 0.3256, 0.1906, 0.3388, 0.1167, 0.4496, 0.08029, 0.4197, 0.1906, 0.3388, 0.2091, 0.3487, 0.1582, 0.4717, 0.1167, 0.4496, 0.2091, 0.3487, 0.2292, 0.3548, 0.2032, 0.4854, 0.1582, 0.4717, 0.2292, 0.3548, 0.25, 0.3569, 0.25, 0.49, 0.2032, 0.4854, 0.1906, 0.1612, 0.2091, 0.1513, 0.2091, 0.1513, 0.1906, 0.1612, 0.3094, 0.3388, 0.2909, 0.3487, 0.2909, 0.3487, 0.3094, 0.3388, 0.2091, 0.3487, 0.1906, 0.3388, 0.1906, 0.3388, 0.2091, 0.3487, 0.2292, 0.1452, 0.25, 0.1431, 0.25, 0.1431, 0.2292, 0.1452, 0.3256, 0.3256, 0.3094, 0.3388, 0.3094, 0.3388, 0.3256, 0.3256, 0.2292, 0.3548, 0.2091, 0.3487, 0.2091, 0.3487, 0.2292, 0.3548, 0.2091, 0.1513, 0.2292, 0.1452, 0.2292, 0.1452, 0.2091, 0.1513, 0.3388, 0.3094, 0.3256, 0.3256, 0.3256, 0.3256, 0.3388, 0.3094, 0.25, 0.3569, 0.2292, 0.3548, 0.2292, 0.3548, 0.25, 0.3569, 0.1906, 0.1612, 0.2091, 0.1513, 0.2091, 0.1513, 0.1906, 0.1612, 0.3487, 0.2909, 0.3388, 0.3094, 0.3388, 0.3094, 0.3487, 0.2909, 0.1744, 0.1744, 0.1906, 0.1612, 0.1906, 0.1612, 0.1744, 0.1744, 0.3548, 0.2708, 0.3487, 0.2909, 0.3487, 0.2909, 0.3548, 0.2708, 0.1612, 0.1906, 0.1744, 0.1744, 0.1744, 0.1744, 0.1612, 0.1906, 0.3569, 0.25, 0.3548, 0.2708, 0.3548, 0.2708, 0.3569, 0.25, 0.1513, 0.2091, 0.1612, 0.1906, 0.1612, 0.1906, 0.1513, 0.2091, 0.3548, 0.2292, 0.3569, 0.25, 0.3569, 0.25, 0.3548, 0.2292, 0.1452, 0.2292, 0.1513, 0.2091, 0.1513, 0.2091, 0.1452, 0.2292, 0.3487, 0.2091, 0.3548, 0.2292, 0.3548, 0.2292, 0.3487, 0.2091, 0.1431, 0.25, 0.1452, 0.2292, 0.1452, 0.2292, 0.1431, 0.25, 0.3388, 0.1906, 0.3487, 0.2091, 0.3487, 0.2091, 0.3388, 0.1906, 0.1452, 0.2708, 0.1431, 0.25, 0.1431, 0.25, 0.1452, 0.2708, 0.3256, 0.1744, 0.3388, 0.1906, 0.3388, 0.1906, 0.3256, 0.1744, 0.1513, 0.2909, 0.1452, 0.2708, 0.1452, 0.2708, 0.1513, 0.2909, 0.3094, 0.1612, 0.3256, 0.1744, 0.3256, 0.1744, 0.3094, 0.1612, 0.1612, 0.3094, 0.1513, 0.2909, 0.1513, 0.2909, 0.1612, 0.3094, 0.2909, 0.1513, 0.3094, 0.1612, 0.3094, 0.1612, 0.2909, 0.1513, 0.2708, 0.3548, 0.25, 0.3569, 0.25, 0.3569, 0.2708, 0.3548, 0.1744, 0.3256, 0.1612, 0.3094, 0.1612, 0.3094, 0.1744, 0.3256, 0.2708, 0.1452, 0.2909, 0.1513, 0.2909, 0.1513, 0.2708, 0.1452, 0.2909, 0.3487, 0.2708, 0.3548, 0.2708, 0.3548, 0.2909, 0.3487, 0.1906, 0.3388, 0.1744, 0.3256, 0.1744, 0.3256, 0.1906, 0.3388, 0.3569, 0.25, 0.3548, 0.2708, 0.3548, 0.2708, 0.3569, 0.25, 0.3487, 0.2909, 0.3388, 0.3094, 0.3388, 0.3094, 0.3487, 0.2909, 0.1744, 0.1744, 0.1906, 0.1612, 0.1906, 0.1612, 0.1744, 0.1744, 0.3548, 0.2708, 0.3487, 0.2909, 0.3487, 0.2909, 0.3548, 0.2708, 0.1612, 0.1906, 0.1744, 0.1744, 0.1744, 0.1744, 0.1612, 0.1906, 0.3569, 0.25, 0.3548, 0.2708, 0.3548, 0.2708, 0.3569, 0.25, 0.1513, 0.2091, 0.1612, 0.1906, 0.1612, 0.1906, 0.1513, 0.2091, 0.3548, 0.2292, 0.3569, 0.25, 0.3569, 0.25, 0.3548, 0.2292, 0.1452, 0.2292, 0.1513, 0.2091, 0.1513, 0.2091, 0.1452, 0.2292, 0.3487, 0.2091, 0.3548, 0.2292, 0.3548, 0.2292, 0.3487, 0.2091, 0.1431, 0.25, 0.1452, 0.2292, 0.1452, 0.2292, 0.1431, 0.25, 0.3388, 0.1906, 0.3487, 0.2091, 0.3487, 0.2091, 0.3388, 0.1906, 0.1452, 0.2708, 0.1431, 0.25, 0.1431, 0.25, 0.1452, 0.2708, 0.3256, 0.1744, 0.3388, 0.1906, 0.3388, 0.1906, 0.3256, 0.1744, 0.1513, 0.2909, 0.1452, 0.2708, 0.1452, 0.2708, 0.1513, 0.2909, 0.3094, 0.1612, 0.3256, 0.1744, 0.3256, 0.1744, 0.3094, 0.1612, 0.1612, 0.3094, 0.1513, 0.2909, 0.1513, 0.2909, 0.1612, 0.3094, 0.2909, 0.1513, 0.3094, 0.1612, 0.3094, 0.1612, 0.2909, 0.1513, 0.2708, 0.3548, 0.25, 0.3569, 0.25, 0.3569, 0.2708, 0.3548, 0.1744, 0.3256, 0.1612, 0.3094, 0.1612, 0.3094, 0.1744, 0.3256, 0.2708, 0.1452, 0.2909, 0.1513, 0.2909, 0.1513, 0.2708, 0.1452, 0.2909, 0.3487, 0.2708, 0.3548, 0.2708, 0.3548, 0.2909, 0.3487, 0.1906, 0.3388, 0.1744, 0.3256, 0.1744, 0.3256, 0.1906, 0.3388, 0.25, 0.1431, 0.2708, 0.1452, 0.2708, 0.1452, 0.25, 0.1431, 0.3094, 0.3388, 0.2909, 0.3487, 0.2909, 0.3487, 0.3094, 0.3388, 0.2091, 0.3487, 0.1906, 0.3388, 0.1906, 0.3388, 0.2091, 0.3487, 0.2292, 0.1452, 0.25, 0.1431, 0.25, 0.1431, 0.2292, 0.1452, 0.3256, 0.3256, 0.3094, 0.3388, 0.3094, 0.3388, 0.3256, 0.3256, 0.2292, 0.3548, 0.2091, 0.3487, 0.2091, 0.3487, 0.2292, 0.3548, 0.2091, 0.1513, 0.2292, 0.1452, 0.2292, 0.1452, 0.2091, 0.1513, 0.3388, 0.3094, 0.3256, 0.3256, 0.3256, 0.3256, 0.3388, 0.3094, 0.25, 0.3569, 0.2292, 0.3548, 0.2292, 0.3548, 0.25, 0.3569, 0.2629, 0.1852, 0.2753, 0.189, 0.2753, 0.189, 0.2629, 0.1852, 0.1513, 0.2091, 0.1612, 0.1906, 0.1612, 0.1906, 0.1513, 0.2091, 0.3548, 0.2292, 0.3569, 0.25, 0.3569, 0.25, 0.3548, 0.2292, 0.1452, 0.2292, 0.1513, 0.2091, 0.1513, 0.2091, 0.1452, 0.2292, 0.3487, 0.2091, 0.3548, 0.2292, 0.3548, 0.2292, 0.3487, 0.2091, 0.1431, 0.25, 0.1452, 0.2292, 0.1452, 0.2292, 0.1431, 0.25, 0.3388, 0.1906, 0.3487, 0.2091, 0.3487, 0.2091, 0.3388, 0.1906, 0.1452, 0.2708, 0.1431, 0.25, 0.1431, 0.25, 0.1452, 0.2708, 0.3256, 0.1744, 0.3388, 0.1906, 0.3388, 0.1906, 0.3256, 0.1744, 0.1513, 0.2909, 0.1452, 0.2708, 0.1452, 0.2708, 0.1513, 0.2909, 0.3094, 0.1612, 0.3256, 0.1744, 0.3256, 0.1744, 0.3094, 0.1612, 0.1612, 0.3094, 0.1513, 0.2909, 0.1513, 0.2909, 0.1612, 0.3094, 0.2909, 0.1513, 0.3094, 0.1612, 0.3094, 0.1612, 0.2909, 0.1513, 0.2708, 0.3548, 0.25, 0.3569, 0.25, 0.3569, 0.2708, 0.3548, 0.1744, 0.3256, 0.1612, 0.3094, 0.1612, 0.3094, 0.1744, 0.3256, 0.2708, 0.1452, 0.2909, 0.1513, 0.2909, 0.1513, 0.2708, 0.1452, 0.2909, 0.3487, 0.2708, 0.3548, 0.2708, 0.3548, 0.2909, 0.3487, 0.1906, 0.3388, 0.1744, 0.3256, 0.1744, 0.3256, 0.1906, 0.3388, 0.25, 0.1431, 0.2708, 0.1452, 0.2708, 0.1452, 0.25, 0.1431, 0.3094, 0.3388, 0.2909, 0.3487, 0.2909, 0.3487, 0.3094, 0.3388, 0.2091, 0.3487, 0.1906, 0.3388, 0.1906, 0.3388, 0.2091, 0.3487, 0.2292, 0.1452, 0.25, 0.1431, 0.25, 0.1431, 0.2292, 0.1452, 0.3256, 0.3256, 0.3094, 0.3388, 0.3094, 0.3388, 0.3256, 0.3256, 0.2292, 0.3548, 0.2091, 0.3487, 0.2091, 0.3487, 0.2292, 0.3548, 0.2091, 0.1513, 0.2292, 0.1452, 0.2292, 0.1452, 0.2091, 0.1513, 0.3388, 0.3094, 0.3256, 0.3256, 0.3256, 0.3256, 0.3388, 0.3094, 0.25, 0.3569, 0.2292, 0.3548, 0.2292, 0.3548, 0.25, 0.3569, 0.1906, 0.1612, 0.2091, 0.1513, 0.2091, 0.1513, 0.1906, 0.1612, 0.3487, 0.2909, 0.3388, 0.3094, 0.3388, 0.3094, 0.3487, 0.2909, 0.1744, 0.1744, 0.1906, 0.1612, 0.1906, 0.1612, 0.1744, 0.1744, 0.3548, 0.2708, 0.3487, 0.2909, 0.3487, 0.2909, 0.3548, 0.2708, 0.1612, 0.1906, 0.1744, 0.1744, 0.1744, 0.1744, 0.1612, 0.1906, 0.25, 0.3161, 0.2629, 0.3148, 0.2708, 0.3548, 0.25, 0.3569, 0.2629, 0.3148, 0.2753, 0.311, 0.2909, 0.3487, 0.2708, 0.3548, 0.2753, 0.311, 0.2867, 0.3049, 0.3094, 0.3388, 0.2909, 0.3487, 0.2867, 0.3049, 0.2967, 0.2967, 0.3256, 0.3256, 0.3094, 0.3388, 0.2967, 0.2967, 0.3049, 0.2867, 0.3388, 0.3094, 0.3256, 0.3256, 0.3049, 0.2867, 0.311, 0.2753, 0.3487, 0.2909, 0.3388, 0.3094, 0.311, 0.2753, 0.3148, 0.2629, 0.3548, 0.2708, 0.3487, 0.2909, 0.3148, 0.2629, 0.3161, 0.25, 0.3569, 0.25, 0.3548, 0.2708, 0.3161, 0.25, 0.3148, 0.2371, 0.3548, 0.2292, 0.3569, 0.25, 0.3148, 0.2371, 0.311, 0.2247, 0.3487, 0.2091, 0.3548, 0.2292, 0.311, 0.2247, 0.3049, 0.2133, 0.3388, 0.1906, 0.3487, 0.2091, 0.3049, 0.2133, 0.2967, 0.2033, 0.3256, 0.1744, 0.3388, 0.1906, 0.2967, 0.2033, 0.2867, 0.1951, 0.3094, 0.1612, 0.3256, 0.1744, 0.2867, 0.1951, 0.2753, 0.189, 0.2909, 0.1513, 0.3094, 0.1612, 0.2753, 0.189, 0.2629, 0.1852, 0.2708, 0.1452, 0.2909, 0.1513, 0.2629, 0.1852, 0.25, 0.1839, 0.25, 0.1431, 0.2708, 0.1452, 0.25, 0.1839, 0.2371, 0.1852, 0.2292, 0.1452, 0.25, 0.1431, 0.2371, 0.1852, 0.2247, 0.189, 0.2091, 0.1513, 0.2292, 0.1452, 0.2247, 0.189, 0.2133, 0.1951, 0.1906, 0.1612, 0.2091, 0.1513, 0.2133, 0.1951, 0.2033, 0.2033, 0.1744, 0.1744, 0.1906, 0.1612, 0.2033, 0.2033, 0.1951, 0.2133, 0.1612, 0.1906, 0.1744, 0.1744, 0.1951, 0.2133, 0.189, 0.2247, 0.1513, 0.2091, 0.1612, 0.1906, 0.189, 0.2247, 0.1852, 0.2371, 0.1452, 0.2292, 0.1513, 0.2091, 0.1852, 0.2371, 0.1839, 0.25, 0.1431, 0.25, 0.1452, 0.2292, 0.1839, 0.25, 0.1852, 0.2629, 0.1452, 0.2708, 0.1431, 0.25, 0.1852, 0.2629, 0.189, 0.2753, 0.1513, 0.2909, 0.1452, 0.2708, 0.189, 0.2753, 0.1951, 0.2867, 0.1612, 0.3094, 0.1513, 0.2909, 0.1951, 0.2867, 0.2033, 0.2967, 0.1744, 0.3256, 0.1612, 0.3094, 0.2033, 0.2967, 0.2133, 0.3049, 0.1906, 0.3388, 0.1744, 0.3256, 0.2133, 0.3049, 0.2247, 0.311, 0.2091, 0.3487, 0.1906, 0.3388, 0.2247, 0.311, 0.2371, 0.3148, 0.2292, 0.3548, 0.2091, 0.3487, 0.2371, 0.3148, 0.25, 0.3161, 0.25, 0.3569, 0.2292, 0.3548, 0.2629, 0.1852, 0.2753, 0.189, 0.2753, 0.189, 0.2629, 0.1852, 0.2753, 0.311, 0.2629, 0.3148, 0.2629, 0.3148, 0.2753, 0.311, 0.2133, 0.3049, 0.2033, 0.2967, 0.2033, 0.2967, 0.2133, 0.3049, 0.25, 0.1839, 0.2629, 0.1852, 0.2629, 0.1852, 0.25, 0.1839, 0.2867, 0.3049, 0.2753, 0.311, 0.2753, 0.311, 0.2867, 0.3049, 0.2247, 0.311, 0.2133, 0.3049, 0.2133, 0.3049, 0.2247, 0.311, 0.2371, 0.1852, 0.25, 0.1839, 0.25, 0.1839, 0.2371, 0.1852, 0.2967, 0.2967, 0.2867, 0.3049, 0.2867, 0.3049, 0.2967, 0.2967, 0.2371, 0.3148, 0.2247, 0.311, 0.2247, 0.311, 0.2371, 0.3148, 0.2247, 0.189, 0.2371, 0.1852, 0.2371, 0.1852, 0.2247, 0.189, 0.3049, 0.2867, 0.2967, 0.2967, 0.2967, 0.2967, 0.3049, 0.2867, 0.25, 0.3161, 0.2371, 0.3148, 0.2371, 0.3148, 0.25, 0.3161, 0.2133, 0.1951, 0.2247, 0.189, 0.2247, 0.189, 0.2133, 0.1951, 0.311, 0.2753, 0.3049, 0.2867, 0.3049, 0.2867, 0.311, 0.2753, 0.2033, 0.2033, 0.2133, 0.1951, 0.2133, 0.1951, 0.2033, 0.2033, 0.3148, 0.2629, 0.311, 0.2753, 0.311, 0.2753, 0.3148, 0.2629, 0.1951, 0.2133, 0.2033, 0.2033, 0.2033, 0.2033, 0.1951, 0.2133, 0.3161, 0.25, 0.3148, 0.2629, 0.3148, 0.2629, 0.3161, 0.25, 0.189, 0.2247, 0.1951, 0.2133, 0.1951, 0.2133, 0.189, 0.2247, 0.3148, 0.2371, 0.3161, 0.25, 0.3161, 0.25, 0.3148, 0.2371, 0.1852, 0.2371, 0.189, 0.2247, 0.189, 0.2247, 0.1852, 0.2371, 0.311, 0.2247, 0.3148, 0.2371, 0.3148, 0.2371, 0.311, 0.2247, 0.1839, 0.25, 0.1852, 0.2371, 0.1852, 0.2371, 0.1839, 0.25, 0.3049, 0.2133, 0.311, 0.2247, 0.311, 0.2247, 0.3049, 0.2133, 0.1852, 0.2629, 0.1839, 0.25, 0.1839, 0.25, 0.1852, 0.2629, 0.2967, 0.2033, 0.3049, 0.2133, 0.3049, 0.2133, 0.2967, 0.2033, 0.189, 0.2753, 0.1852, 0.2629, 0.1852, 0.2629, 0.189, 0.2753, 0.2867, 0.1951, 0.2967, 0.2033, 0.2967, 0.2033, 0.2867, 0.1951, 0.1951, 0.2867, 0.189, 0.2753, 0.189, 0.2753, 0.1951, 0.2867, 0.2753, 0.189, 0.2867, 0.1951, 0.2867, 0.1951, 0.2753, 0.189, 0.2629, 0.3148, 0.25, 0.3161, 0.25, 0.3161, 0.2629, 0.3148, 0.2033, 0.2967, 0.1951, 0.2867, 0.1951, 0.2867, 0.2033, 0.2967, 0.2629, 0.3148, 0.25, 0.3161, 0.2371, 0.3148, 0.2247, 0.311, 0.2133, 0.3049, 0.2033, 0.2967, 0.1951, 0.2867, 0.189, 0.2753, 0.1852, 0.2629, 0.1839, 0.25, 0.1852, 0.2371, 0.189, 0.2247, 0.1951, 0.2133, 0.2033, 0.2033, 0.2133, 0.1951, 0.2247, 0.189, 0.2371, 0.1852, 0.25, 0.1839, 0.2629, 0.1852, 0.2753, 0.189, 0.2867, 0.1951, 0.2967, 0.2033, 0.3049, 0.2133, 0.311, 0.2247, 0.3148, 0.2371, 0.3161, 0.25, 0.3148, 0.2629, 0.311, 0.2753, 0.3049, 0.2867, 0.2967, 0.2967, 0.2867, 0.3049, 0.2753, 0.311, 0.2629, 0.3148, 0.25, 0.3161, 0.25, 0.3161, 0.2629, 0.3148, 0.2033, 0.2967, 0.1951, 0.2867, 0.1951, 0.2867, 0.2033, 0.2967, 0.25, 0.1839, 0.2371, 0.1852, 0.2371, 0.1852, 0.25, 0.1839, 0.2753, 0.311, 0.2629, 0.3148, 0.2629, 0.3148, 0.2753, 0.311, 0.2133, 0.3049, 0.2033, 0.2967, 0.2033, 0.2967, 0.2133, 0.3049, 0.2753, 0.189, 0.2867, 0.1951, 0.2867, 0.1951, 0.2753, 0.189, 0.2867, 0.3049, 0.2753, 0.311, 0.2753, 0.311, 0.2867, 0.3049, 0.2247, 0.311, 0.2133, 0.3049, 0.2133, 0.3049, 0.2247, 0.311, 0.2629, 0.1852, 0.25, 0.1839, 0.25, 0.1839, 0.2629, 0.1852, 0.2967, 0.2967, 0.2867, 0.3049, 0.2867, 0.3049, 0.2967, 0.2967, 0.2371, 0.3148, 0.2247, 0.311, 0.2247, 0.311, 0.2371, 0.3148, 0.2867, 0.1951, 0.2967, 0.2033, 0.2967, 0.2033, 0.2867, 0.1951, 0.3049, 0.2867, 0.2967, 0.2967, 0.2967, 0.2967, 0.3049, 0.2867, 0.25, 0.3161, 0.2371, 0.3148, 0.2371, 0.3148, 0.25, 0.3161, 0.2753, 0.189, 0.2629, 0.1852, 0.2629, 0.1852, 0.2753, 0.189, 0.311, 0.2753, 0.3049, 0.2867, 0.3049, 0.2867, 0.311, 0.2753, 0.2033, 0.2033, 0.2133, 0.1951, 0.2133, 0.1951, 0.2033, 0.2033, 0.3148, 0.2629, 0.311, 0.2753, 0.311, 0.2753, 0.3148, 0.2629, 0.1951, 0.2133, 0.2033, 0.2033, 0.2033, 0.2033, 0.1951, 0.2133, 0.3161, 0.25, 0.3148, 0.2629, 0.3148, 0.2629, 0.3161, 0.25, 0.189, 0.2247, 0.1951, 0.2133, 0.1951, 0.2133, 0.189, 0.2247, 0.3148, 0.2371, 0.3161, 0.25, 0.3161, 0.25, 0.3148, 0.2371, 0.1852, 0.2371, 0.189, 0.2247, 0.189, 0.2247, 0.1852, 0.2371, 0.311, 0.2247, 0.3148, 0.2371, 0.3148, 0.2371, 0.311, 0.2247, 0.1839, 0.25, 0.1852, 0.2371, 0.1852, 0.2371, 0.1839, 0.25, 0.3049, 0.2133, 0.311, 0.2247, 0.311, 0.2247, 0.3049, 0.2133, 0.1852, 0.2629, 0.1839, 0.25, 0.1839, 0.25, 0.1852, 0.2629, 0.2967, 0.2033, 0.3049, 0.2133, 0.3049, 0.2133, 0.2967, 0.2033, 0.189, 0.2753, 0.1852, 0.2629, 0.1852, 0.2629, 0.189, 0.2753, 0.2133, 0.1951, 0.2247, 0.189, 0.2247, 0.189, 0.2133, 0.1951, 0.1951, 0.2867, 0.189, 0.2753, 0.189, 0.2753, 0.1951, 0.2867, 0.2247, 0.189, 0.2371, 0.1852, 0.2371, 0.1852, 0.2247, 0.189, 0.2371, 0.1852, 0.2247, 0.189, 0.2247, 0.189, 0.2371, 0.1852, 0.2371, 0.1852, 0.25, 0.1839, 0.25, 0.1839, 0.2371, 0.1852, 0.25, 0.1839, 0.2371, 0.1852, 0.2371, 0.1852, 0.25, 0.1839, 0.25, 0.1839, 0.2629, 0.1852, 0.2629, 0.1852, 0.25, 0.1839, 0.2629, 0.1852, 0.25, 0.1839, 0.25, 0.1839, 0.2629, 0.1852, 0.2629, 0.1852, 0.2753, 0.189, 0.2753, 0.189, 0.2629, 0.1852, 0.2371, 0.1852, 0.2247, 0.189, 0.2247, 0.189, 0.2371, 0.1852, 0.2967, 0.2033, 0.2967, 0.2033, 0.2967, 0.2033, 0.2967, 0.2033, 0.25, 0.1839, 0.2629, 0.1852, 0.2629, 0.1852, 0.25, 0.1839, 0.2247, 0.189, 0.2133, 0.1951, 0.2133, 0.1951, 0.2247, 0.189, 0.2371, 0.1852, 0.25, 0.1839, 0.25, 0.1839, 0.2371, 0.1852, 0.2133, 0.1951, 0.2133, 0.1951, 0.2133, 0.1951, 0.2133, 0.1951, 0.2967, 0.2033, 0.2867, 0.1951, 0.2867, 0.1951, 0.2967, 0.2033, 0.2247, 0.189, 0.2371, 0.1852, 0.2371, 0.1852, 0.2247, 0.189, 0.2867, 0.1951, 0.2753, 0.189, 0.2753, 0.189, 0.2867, 0.1951, 0.2753, 0.189, 0.2867, 0.1951, 0.2867, 0.1951, 0.2753, 0.189, 0.2629, 0.1852, 0.2753, 0.189, 0.2753, 0.189, 0.2629, 0.1852, 0.25, 0.1839, 0.2629, 0.1852, 0.2629, 0.1852, 0.25, 0.1839, 0.2371, 0.1852, 0.25, 0.1839, 0.25, 0.1839, 0.2371, 0.1852, 0.2247, 0.189, 0.2371, 0.1852, 0.2371, 0.1852, 0.2247, 0.189, 0.2133, 0.1951, 0.2247, 0.189, 0.2247, 0.189, 0.2133, 0.1951, 0.2867, 0.1951, 0.2967, 0.2033, 0.2967, 0.2033, 0.2867, 0.1951, 0.2133, 0.1951, 0.2133, 0.1951, 0.2133, 0.1951, 0.2133, 0.1951, 0.2247, 0.189, 0.2133, 0.1951, 0.2133, 0.1951, 0.2247, 0.189, 0.2133, 0.1951, 0.2247, 0.189, 0.2247, 0.189, 0.2133, 0.1951, 0.2967, 0.2033, 0.2967, 0.2033, 0.2967, 0.2033, 0.2967, 0.2033, 0.2967, 0.2033, 0.2867, 0.1951, 0.2867, 0.1951, 0.2967, 0.2033, 0.2867, 0.1951, 0.2967, 0.2033, 0.2967, 0.2033, 0.2867, 0.1951, 0.2867, 0.1951, 0.2753, 0.189, 0.2753, 0.189, 0.2867, 0.1951, 0.2753, 0.189, 0.2867, 0.1951, 0.2867, 0.1951, 0.2753, 0.189, 0.2753, 0.189, 0.2629, 0.1852, 0.2629, 0.1852, 0.2753, 0.189, 0.03125, 0.5, 0.03125, 0.6802, 0.0, 0.6802, 0.0, 0.5, 0.0625, 0.5, 0.0625, 0.6802, 0.03125, 0.6802, 0.03125, 0.5, 0.09375, 0.5, 0.09375, 0.6802, 0.0625, 0.6802, 0.0625, 0.5, 0.125, 0.5, 0.125, 0.6802, 0.09375, 0.6802, 0.09375, 0.5, 0.1562, 0.5, 0.1562, 0.6802, 0.125, 0.6802, 0.125, 0.5, 0.1875, 0.5, 0.1875, 0.6802, 0.1562, 0.6802, 0.1562, 0.5, 0.2188, 0.5, 0.2188, 0.6802, 0.1875, 0.6802, 0.1875, 0.5, 0.25, 0.5, 0.25, 0.6802, 0.2188, 0.6802, 0.2188, 0.5, 0.2812, 0.5, 0.2812, 0.6802, 0.25, 0.6802, 0.25, 0.5, 0.3125, 0.5, 0.3125, 0.6802, 0.2812, 0.6802, 0.2812, 0.5, 0.3438, 0.5, 0.3438, 0.6802, 0.3125, 0.6802, 0.3125, 0.5, 0.375, 0.5, 0.375, 0.6802, 0.3438, 0.6802, 0.3438, 0.5, 0.4062, 0.5, 0.4062, 0.6802, 0.375, 0.6802, 0.375, 0.5, 0.4375, 0.5, 0.4375, 0.6802, 0.4062, 0.6802, 0.4062, 0.5, 0.4688, 0.5, 0.4688, 0.6802, 0.4375, 0.6802, 0.4375, 0.5, 0.5, 0.5, 0.5, 0.6802, 0.4688, 0.6802, 0.4688, 0.5, 0.5312, 0.5, 0.5312, 0.6802, 0.5, 0.6802, 0.5, 0.5, 0.5625, 0.5, 0.5625, 0.6802, 0.5312, 0.6802, 0.5312, 0.5, 0.5938, 0.5, 0.5938, 0.6802, 0.5625, 0.6802, 0.5625, 0.5, 0.625, 0.5, 0.625, 0.6802, 0.5938, 0.6802, 0.5938, 0.5, 0.6562, 0.5, 0.6562, 0.6802, 0.625, 0.6802, 0.625, 0.5, 0.6875, 0.5, 0.6875, 0.6802, 0.6562, 0.6802, 0.6562, 0.5, 0.7188, 0.5, 0.7188, 0.6802, 0.6875, 0.6802, 0.6875, 0.5, 0.75, 0.5, 0.75, 0.6802, 0.7188, 0.6802, 0.7188, 0.5, 0.7812, 0.5, 0.7812, 0.6802, 0.75, 0.6802, 0.75, 0.5, 0.8125, 0.5, 0.8125, 0.6802, 0.7812, 0.6802, 0.7812, 0.5, 0.8438, 0.5, 0.8438, 0.6802, 0.8125, 0.6802, 0.8125, 0.5, 0.875, 0.5, 0.875, 0.6802, 0.8438, 0.6802, 0.8438, 0.5, 0.9062, 0.5, 0.9062, 0.6802, 0.875, 0.6802, 0.875, 0.5, 0.9375, 0.5, 0.9375, 0.6802, 0.9062, 0.6802, 0.9062, 0.5, 0.9688, 0.5, 0.9688, 0.6802, 0.9375, 0.6802, 0.9375, 0.5, 1.0, 0.5, 1.0, 0.6802, 0.9688, 0.6802, 0.9688, 0.5, 0.03125, 0.6802, 0.03125, 0.8336, 0.0, 0.8336, 0.0, 0.6802, 0.0625, 0.6802, 0.0625, 0.8336, 0.03125, 0.8336, 0.03125, 0.6802, 0.09375, 0.6802, 0.09375, 0.8336, 0.0625, 0.8336, 0.0625, 0.6802, 0.125, 0.6802, 0.125, 0.8336, 0.09375, 0.8336, 0.09375, 0.6802, 0.1562, 0.6802, 0.1562, 0.8336, 0.125, 0.8336, 0.125, 0.6802, 0.1875, 0.6802, 0.1875, 0.8336, 0.1562, 0.8336, 0.1562, 0.6802, 0.2188, 0.6802, 0.2188, 0.8336, 0.1875, 0.8336, 0.1875, 0.6802, 0.25, 0.6802, 0.25, 0.8336, 0.2188, 0.8336, 0.2188, 0.6802, 0.2812, 0.6802, 0.2812, 0.8336, 0.25, 0.8336, 0.25, 0.6802, 0.3125, 0.6802, 0.3125, 0.8336, 0.2812, 0.8336, 0.2812, 0.6802, 0.3438, 0.6802, 0.3438, 0.8336, 0.3125, 0.8336, 0.3125, 0.6802, 0.375, 0.6802, 0.375, 0.8336, 0.3438, 0.8336, 0.3438, 0.6802, 0.4062, 0.6802, 0.4062, 0.8336, 0.375, 0.8336, 0.375, 0.6802, 0.4375, 0.6802, 0.4375, 0.8336, 0.4062, 0.8336, 0.4062, 0.6802, 0.4688, 0.6802, 0.4688, 0.8336, 0.4375, 0.8336, 0.4375, 0.6802, 0.5, 0.6802, 0.5, 0.8336, 0.4688, 0.8336, 0.4688, 0.6802, 0.5312, 0.6802, 0.5312, 0.8336, 0.5, 0.8336, 0.5, 0.6802, 0.5625, 0.6802, 0.5625, 0.8336, 0.5312, 0.8336, 0.5312, 0.6802, 0.5938, 0.6802, 0.5938, 0.8336, 0.5625, 0.8336, 0.5625, 0.6802, 0.625, 0.6802, 0.625, 0.8336, 0.5938, 0.8336, 0.5938, 0.6802, 0.6562, 0.6802, 0.6562, 0.8336, 0.625, 0.8336, 0.625, 0.6802, 0.6875, 0.6802, 0.6875, 0.8336, 0.6562, 0.8336, 0.6562, 0.6802, 0.7188, 0.6802, 0.7188, 0.8336, 0.6875, 0.8336, 0.6875, 0.6802, 0.75, 0.6802, 0.75, 0.8336, 0.7188, 0.8336, 0.7188, 0.6802, 0.7812, 0.6802, 0.7812, 0.8336, 0.75, 0.8336, 0.75, 0.6802, 0.8125, 0.6802, 0.8125, 0.8336, 0.7812, 0.8336, 0.7812, 0.6802, 0.8438, 0.6802, 0.8438, 0.8336, 0.8125, 0.8336, 0.8125, 0.6802, 0.875, 0.6802, 0.875, 0.8336, 0.8438, 0.8336, 0.8438, 0.6802, 0.9062, 0.6802, 0.9062, 0.8336, 0.875, 0.8336, 0.875, 0.6802, 0.9375, 0.6802, 0.9375, 0.8336, 0.9062, 0.8336, 0.9062, 0.6802, 0.9688, 0.6802, 0.9688, 0.8336, 0.9375, 0.8336, 0.9375, 0.6802, 1.0, 0.6802, 1.0, 0.8336, 0.9688, 0.8336, 0.9688, 0.6802])
me_cylinder.materials.append(mat_material_001)
me_cylinder.materials.append(mat_material_002)
me_cylinder.materials.append(mat_material_003)
me_cylinder.use_remesh_fix_poles = True
me_cylinder.use_remesh_preserve_attributes = False
me_cylinder.update()

# ---- objects
ob_light = bpy.data.objects.new('Light', light_light)
ob_camera = bpy.data.objects.new('Camera', cam_camera)
ob_cylinder = bpy.data.objects.new('Cylinder', me_cylinder)

# ---- transforms, parenting, visibility, modifiers, constraints
ob_light.location = (4.076, 1.005, 5.904)
ob_light.rotation_euler = (0.6503, 0.05522, 1.866)
ob_light.lock_rotations_4d = False
ob_light.empty_display_type = 'ARROWS'
ob_light.color = (0.0, 0.0, 0.0, 0.0)
ob_light.lineart.crease_threshold = 0.0
ob_camera.location = (7.359, -6.926, 4.958)
ob_camera.rotation_euler = (1.109, 0.0, 0.8149)
ob_camera.lock_rotations_4d = False
ob_camera.empty_display_type = 'ARROWS'
ob_camera.color = (0.0, 0.0, 0.0, 0.0)
ob_camera.display_type = 'WIRE'
ob_camera.lineart.crease_threshold = 0.0
ob_cylinder.location = (0.0, 0.0, 1.062)
_m = ob_cylinder.modifiers.new('Auto Smooth', 'NODES')
_m.node_group = ng_auto_smooth
_gi = [s.identifier for s in ng_auto_smooth.interface.items_tree if s.item_type == 'SOCKET' and s.in_out == 'INPUT']
_m[_gi[1]] = 0.5236  # Angle

# ---- collection membership
col_collection.objects.link(ob_light)
col_collection.objects.link(ob_camera)
col_collection.objects.link(ob_cylinder)

# ---- scene / render settings (as saved in the file)
scene.camera = ob_camera
scene.frame_start = 1; scene.frame_end = 250; scene.frame_set(1)
scene.render.engine = 'BLENDER_EEVEE_NEXT'
scene.cycles.sampling_pattern = 'TABULATED_SOBOL'
scene.cycles.use_light_tree = False
scene.view_settings.view_transform = 'Filmic'
bpy.context.view_layer.update()

